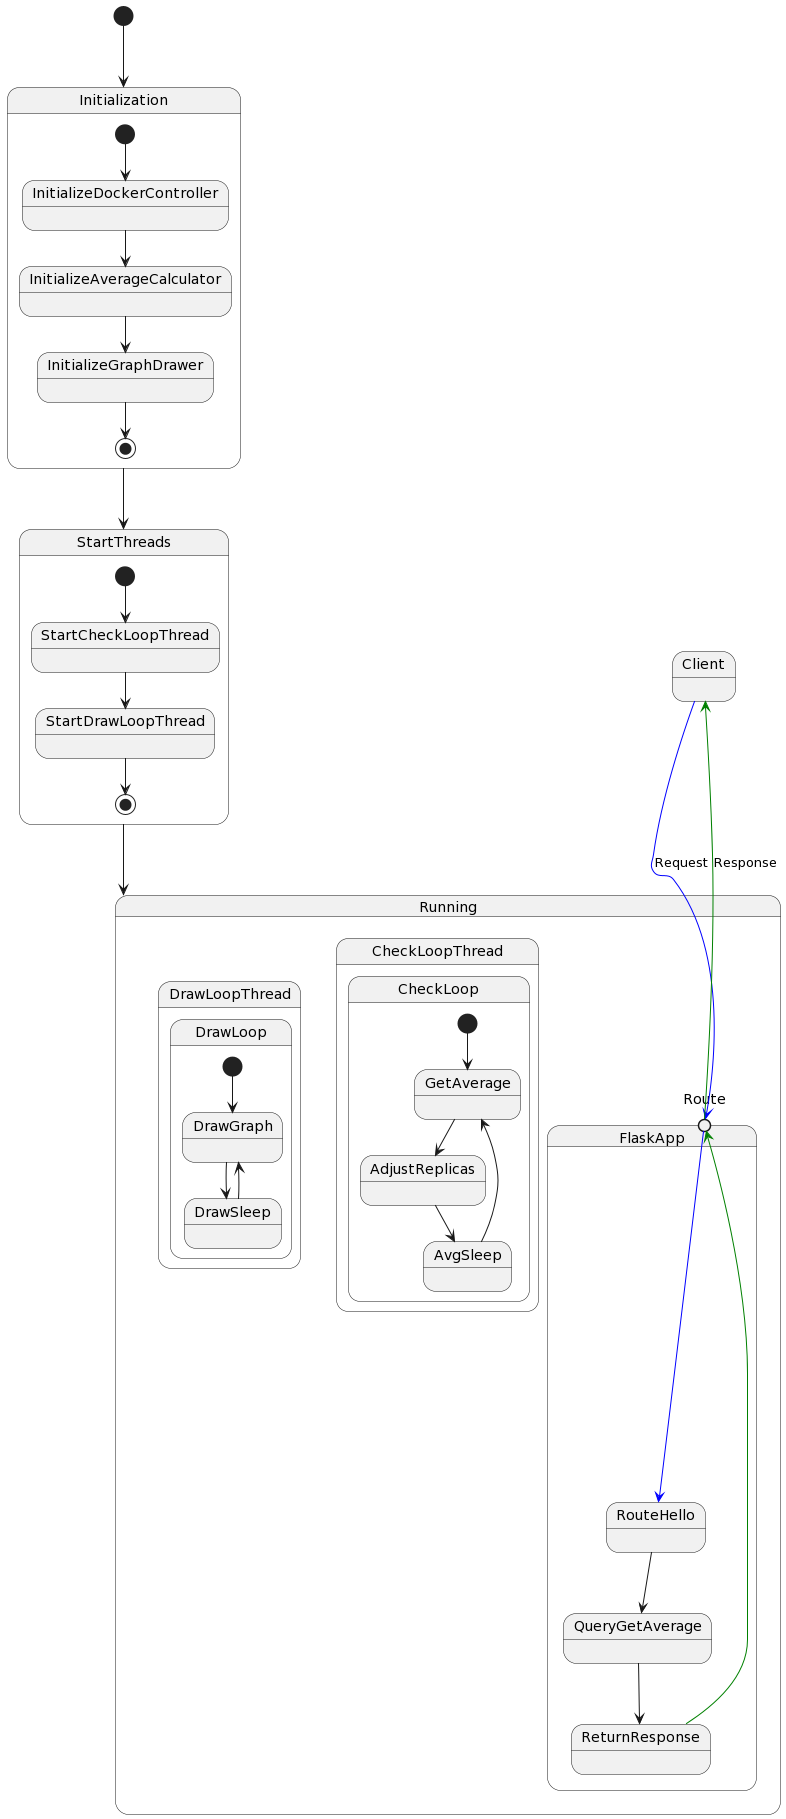

The diagram above was rendered by PlantUML. Its source (embedded in the PNG):
@startuml
[*] --> Initialization

state Initialization {
    [*] --> InitializeDockerController
    InitializeDockerController --> InitializeAverageCalculator
    InitializeAverageCalculator --> InitializeGraphDrawer
    InitializeGraphDrawer --> [*]
}

Initialization --> StartThreads

state StartThreads {
    [*] --> StartCheckLoopThread
    StartCheckLoopThread --> StartDrawLoopThread
    StartDrawLoopThread --> [*]
}

StartThreads --> Running

state Running {
    state FlaskApp {
        Route -[#blue]-> RouteHello
        RouteHello --> QueryGetAverage
        QueryGetAverage --> ReturnResponse
        ReturnResponse -[#green]-> Route <<entryPoint>>
    }

    state CheckLoopThread {
        state CheckLoop {
            [*] --> GetAverage
            GetAverage --> AdjustReplicas
            AdjustReplicas --> AvgSleep
            AvgSleep --> GetAverage
        }
    }

    state DrawLoopThread {
        state DrawLoop {
            [*] --> DrawGraph
            DrawGraph --> DrawSleep
            DrawSleep --> DrawGraph
        }
    }
}

Client -[#blue]-> Route: Request
Route -[#green]-> Client: Response
@enduml